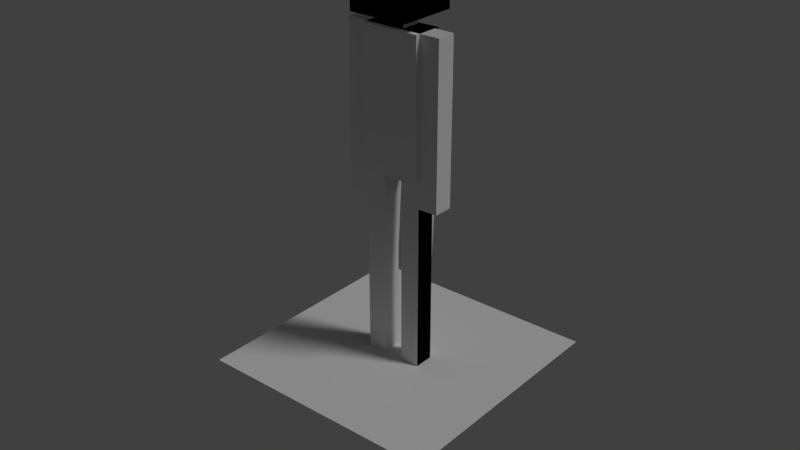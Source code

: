 # Source: Player.blend  (saved by Blender 2.77.0; exported with 4.5.12 LTS)
import bpy
from mathutils import Matrix  # noqa: F401  (used for matrix-valued properties, if any)

bpy.ops.wm.read_factory_settings(use_empty=True)
scene = bpy.context.scene
scene.name = 'Scene'

# ---- collections
col_collection_1 = bpy.data.collections.new('Collection 1'); scene.collection.children.link(col_collection_1)

# ---- materials (node trees are filled in below, after node groups)
mat_material = bpy.data.materials.new('Material')
mat_material.alpha_threshold = 0.0
mat_material.use_transparent_shadow = False
mat_material.roughness = 0.5
mat_material.line_color = (0.0, 0.0, 0.0, 1.0)

# ---- material node trees

# ---- world
world_world = bpy.data.worlds.new('World'); scene.world = world_world
world_world.color = (0.05088, 0.05088, 0.05088)
world_world.use_sun_shadow = False
world_world.sun_shadow_jitter_overblur = 0.0
world_world.cycles.sampling_method = 'MANUAL'

# ---- lights
light_lamp = bpy.data.lights.new('Lamp', 'SUN')
light_lamp.transmission_factor = 0.0
light_lamp.cutoff_distance = 30.0
light_lamp.angle = 0.1993
light_lamp.energy = 1.0
light_lamp.shadow_buffer_clip_start = 1.001
light_lamp.shadow_soft_size = 0.1
light_lamp.shadow_cascade_max_distance = 1000.0

# ---- meshes
me_plane = bpy.data.meshes.new('Plane')
me_plane.from_pydata([(-0.5, -0.5, 0.0), (0.5, -0.5, 0.0), (-0.5, 0.5, 0.0), (0.5, 0.5, 0.0)], [], [(0, 1, 3, 2)])
me_plane.use_remesh_preserve_volume = False
me_plane.use_remesh_preserve_attributes = False
me_plane.use_mirror_vertex_groups = False
me_plane.update()
me_cube_002 = bpy.data.meshes.new('Cube.002')
me_cube_002.from_pydata([(0.5, 0.5, -0.5), (0.5, -0.5, -0.5), (-0.5, -0.5, -0.5), (-0.5, 0.5, -0.5), (0.5, 0.5, 0.5), (0.5, -0.5, 0.5), (-0.5, -0.5, 0.5), (-0.5, 0.5, 0.5)], [], [(0, 1, 2, 3), (4, 7, 6, 5), (0, 4, 5, 1), (1, 5, 6, 2), (2, 6, 7, 3), (4, 0, 3, 7)])
me_cube_002.materials.append(mat_material)
me_cube_002.use_remesh_preserve_volume = False
me_cube_002.use_remesh_preserve_attributes = False
me_cube_002.use_mirror_vertex_groups = False
me_cube_002.update()
me_cube_006 = bpy.data.meshes.new('Cube.006')
me_cube_006.from_pydata([(0.5, 0.5, -0.5), (0.5, -0.5, -0.5), (-0.5, -0.5, -0.5), (-0.5, 0.5, -0.5), (0.5, 0.5, 0.5), (0.5, -0.5, 0.5), (-0.5, -0.5, 0.5), (-0.5, 0.5, 0.5)], [], [(0, 1, 2, 3), (4, 7, 6, 5), (0, 4, 5, 1), (1, 5, 6, 2), (2, 6, 7, 3), (4, 0, 3, 7)])
me_cube_006.materials.append(mat_material)
me_cube_006.use_remesh_preserve_volume = False
me_cube_006.use_remesh_preserve_attributes = False
me_cube_006.use_mirror_vertex_groups = False
me_cube_006.update()
me_cube_003 = bpy.data.meshes.new('Cube.003')
me_cube_003.from_pydata([(0.5, 0.5, -0.5), (0.5, -0.5, -0.5), (-0.5, -0.5, -0.5), (-0.5, 0.5, -0.5), (0.5, 0.5, 0.5), (0.5, -0.5, 0.5), (-0.5, -0.5, 0.5), (-0.5, 0.5, 0.5)], [], [(0, 1, 2, 3), (4, 7, 6, 5), (0, 4, 5, 1), (1, 5, 6, 2), (2, 6, 7, 3), (4, 0, 3, 7)])
me_cube_003.materials.append(mat_material)
me_cube_003.use_remesh_preserve_volume = False
me_cube_003.use_remesh_preserve_attributes = False
me_cube_003.use_mirror_vertex_groups = False
me_cube_003.update()
me_cube = bpy.data.meshes.new('Cube')
me_cube.from_pydata([(0.5, 0.5, -0.5), (0.5, -0.5, -0.5), (-0.5, -0.5, -0.5), (-0.5, 0.5, -0.5), (0.5, 0.5, 0.5), (0.5, -0.5, 0.5), (-0.5, -0.5, 0.5), (-0.5, 0.5, 0.5)], [], [(0, 1, 2, 3), (4, 7, 6, 5), (0, 4, 5, 1), (1, 5, 6, 2), (2, 6, 7, 3), (4, 0, 3, 7)])
me_cube.materials.append(mat_material)
me_cube.use_remesh_preserve_volume = False
me_cube.use_remesh_preserve_attributes = False
me_cube.use_mirror_vertex_groups = False
me_cube.update()
me_cube_005 = bpy.data.meshes.new('Cube.005')
me_cube_005.from_pydata([(0.5, 0.5, -0.5), (0.5, -0.5, -0.5), (-0.5, -0.5, -0.5), (-0.5, 0.5, -0.5), (0.5, 0.5, 0.5), (0.5, -0.5, 0.5), (-0.5, -0.5, 0.5), (-0.5, 0.5, 0.5)], [], [(0, 4, 5, 1), (1, 5, 6, 2), (2, 6, 7, 3), (4, 0, 3, 7)])
me_cube_005.materials.append(mat_material)
me_cube_005.use_remesh_preserve_volume = False
me_cube_005.use_remesh_preserve_attributes = False
me_cube_005.use_mirror_vertex_groups = False
me_cube_005.update()
me_cube_004 = bpy.data.meshes.new('Cube.004')
me_cube_004.from_pydata([(0.5, 0.5, -0.5), (0.5, -0.5, -0.5), (-0.5, -0.5, -0.5), (-0.5, 0.5, -0.5), (0.5, 0.5, 0.5), (0.5, -0.5, 0.5), (-0.5, -0.5, 0.5), (-0.5, 0.5, 0.5)], [], [(0, 1, 2, 3), (4, 7, 6, 5), (0, 4, 5, 1), (1, 5, 6, 2), (2, 6, 7, 3), (4, 0, 3, 7)])
me_cube_004.materials.append(mat_material)
me_cube_004.use_remesh_preserve_volume = False
me_cube_004.use_remesh_preserve_attributes = False
me_cube_004.use_mirror_vertex_groups = False
me_cube_004.update()
me_cube_001 = bpy.data.meshes.new('Cube.001')
me_cube_001.from_pydata([(0.5, 0.5, -0.5), (0.5, -0.5, -0.5), (-0.5, -0.5, -0.5), (-0.5, 0.5, -0.5), (0.5, 0.5, 0.5), (0.5, -0.5, 0.5), (-0.5, -0.5, 0.5), (-0.5, 0.5, 0.5)], [], [(0, 1, 2, 3), (4, 7, 6, 5), (0, 4, 5, 1), (1, 5, 6, 2), (2, 6, 7, 3), (4, 0, 3, 7)])
me_cube_001.use_remesh_preserve_volume = False
me_cube_001.use_remesh_preserve_attributes = False
me_cube_001.use_mirror_vertex_groups = False
me_cube_001.update()
me_cube_007 = bpy.data.meshes.new('Cube.007')
me_cube_007.from_pydata([(-0.1667, 0.3333, -1.909), (-0.1667, -0.3333, -1.909), (-0.5, -0.3333, -1.909), (-0.5, 0.3333, -1.909), (-0.1667, 0.5, -0.5), (-0.1667, -0.3333, -0.5), (-0.5, 0.5, -0.5), (-0.5, 0.3333, -0.6818), (-0.5, -0.3333, -0.6818), (-0.8333, -0.3333, -0.6818), (-0.8333, 0.3333, -0.6818), (-0.5, 0.3333, 0.5), (-0.5, -0.3333, 0.5), (-0.8333, -0.3333, 0.5), (-0.8333, 0.3333, 0.5), (0.1667, 0.4167, 0.5), (0.1667, -0.25, 0.5), (-0.1667, -0.25, 0.5), (-0.1667, 0.4167, 0.5), (0.1667, 0.4167, 0.5909), (0.1667, -0.25, 0.5909), (-0.1667, -0.25, 0.5909), (-0.1667, 0.4167, 0.5909), (0.5, 0.3333, -1.909), (0.5, -0.3333, -1.909), (0.1667, -0.3333, -1.909), (0.1667, 0.3333, -1.909), (0.5, 0.5, -0.5), (0.5, -0.3333, -0.5), (0.1667, -0.3333, -0.5), (0.1667, 0.5, -0.5), (0.8333, 0.3333, -0.6818), (0.8333, -0.3333, -0.6818), (0.5, -0.3333, -0.6818), (0.5, 0.3333, -0.6818), (0.8333, 0.3333, 0.5), (0.8333, -0.3333, 0.5), (0.5, -0.3333, 0.5), (0.5, 0.3333, 0.5), (0.5, 1.0, 0.5909), (0.5, -1.0, 0.5909), (-0.5, -1.0, 0.5909), (-0.5, 1.0, 0.5909), (0.5, 1.0, 1.027), (0.5, -1.0, 1.027), (-0.5, -1.0, 1.027), (-0.5, 1.0, 1.027), (-0.5, -0.3333, -0.5), (0.5, 0.5, 0.5), (0.5, -0.3333, 0.5), (-0.5, -0.3333, 0.5), (-0.5, 0.5, 0.5), (0.8333, 0.3333, 0.3545), (0.8333, -0.3333, 0.3545), (0.5, -0.3333, 0.3545), (0.5, 0.3333, 0.3545), (-0.5, 0.3333, 0.3545), (-0.5, -0.3333, 0.3545), (-0.8333, -0.3333, 0.3545), (-0.8333, 0.3333, 0.3545), (0.5, 0.5, 0.3545), (0.5, -0.3333, 0.3545), (-0.5, -0.3333, 0.3545), (-0.5, 0.5, 0.3545), (-0.1667, 0.3333, -1.114), (-0.1667, -0.3333, -1.114), (-0.5, 0.3333, -1.114), (0.5, 0.3333, -1.114), (0.5, -0.3333, -1.114), (0.1667, -0.3333, -1.114), (0.1667, 0.3333, -1.114), (0.8333, 0.3333, -0.07273), (0.8333, -0.3333, -0.07273), (0.5, -0.3333, -0.07273), (0.5, 0.3333, -0.07273), (-0.5, 0.3333, -0.07273), (-0.5, -0.3333, -0.07273), (-0.8333, -0.3333, -0.07273), (-0.8333, 0.3333, -0.07273), (-0.5, -0.3333, -1.114), (-8.941e-08, -0.3333, -0.5), (5.96e-08, 0.5, -0.5)], [], [(0, 1, 2, 3), (64, 4, 5, 65), (65, 5, 47, 79), (79, 47, 6, 66), (64, 0, 3, 66), (7, 8, 9, 10), (11, 14, 13, 12), (57, 12, 13, 58), (58, 13, 14, 59), (75, 7, 10, 78), (15, 19, 20, 16), (16, 20, 21, 17), (17, 21, 22, 18), (19, 15, 18, 22), (23, 24, 25, 26), (67, 27, 28, 68), (68, 28, 29, 69), (69, 29, 30, 70), (67, 23, 26, 70), (31, 32, 33, 34), (35, 38, 37, 36), (52, 35, 36, 53), (53, 36, 37, 54), (71, 31, 34, 74), (20, 40, 41, 21), (43, 46, 45, 44), (39, 43, 44, 40), (40, 44, 45, 41), (41, 45, 46, 42), (43, 39, 42, 46), (60, 48, 49, 61), (61, 49, 50, 62), (62, 50, 51, 63), (60, 27, 81, 6, 63), (15, 48, 51, 18), (18, 51, 50, 17), (17, 50, 49, 16), (16, 49, 48, 15), (21, 41, 42, 22), (22, 42, 39, 19), (19, 39, 40, 20), (35, 52, 55, 38), (73, 54, 55, 74), (72, 53, 54, 73), (71, 52, 53, 72), (11, 56, 59, 14), (77, 58, 59, 78), (76, 57, 58, 77), (75, 56, 57, 76), (48, 60, 63, 51), (47, 62, 63, 6), (28, 61, 62, 47, 80), (27, 60, 61, 28), (7, 75, 76, 8), (8, 76, 77, 9), (9, 77, 78, 10), (31, 71, 72, 32), (32, 72, 73, 33), (33, 73, 74, 34), (52, 71, 74, 55), (27, 67, 70, 30), (25, 69, 70, 26), (24, 68, 69, 25), (23, 67, 68, 24), (56, 75, 78, 59), (4, 64, 66, 6), (2, 79, 66, 3), (1, 65, 79, 2), (0, 64, 65, 1), (5, 29, 80), (30, 4, 81), (47, 5, 80), (29, 28, 80), (4, 30, 29, 5), (4, 6, 81), (30, 81, 27)])
_uv = me_cube_007.uv_layers.new(name='UVMap')
_uv.uv.foreach_set('vector', [0.9064, 0.851, 0.9064, 0.9797, 0.8439, 0.9797, 0.8439, 0.851, 0.4376, 0.5396, 0.4688, 0.658, 0.3125, 0.658, 0.3125, 0.5396, 0.9375, 0.4596, 0.9375, 0.578, 0.875, 0.578, 0.875, 0.4596, 0.3125, 0.1535, 0.3125, 0.272, 0.1563, 0.272, 0.1875, 0.1535, 0.7814, 0.7325, 0.7814, 0.579, 0.8439, 0.579, 0.8439, 0.7325, 0.8439, 0.852, 0.8439, 0.9807, 0.7814, 0.9807, 0.7814, 0.852, 0.3125, 0.9797, 0.25, 0.9797, 0.25, 0.851, 0.3125, 0.851, 0.9064, 0.6071, 0.9064, 0.579, 0.9689, 0.579, 0.9689, 0.6071, 0.3125, 0.6861, 0.3125, 0.658, 0.4376, 0.658, 0.4376, 0.6861, 1.0, 0.4165, 1.0, 0.534, 0.9375, 0.534, 0.9375, 0.4165, 0.2864, 0.5937, 0.2694, 0.5937, 0.2694, 0.465, 0.2864, 0.465, 0.2864, 0.658, 0.2694, 0.658, 0.2694, 0.5937, 0.2864, 0.5937, 0.3034, 0.5937, 0.2864, 0.5937, 0.2864, 0.465, 0.3034, 0.465, 0.2864, 0.5937, 0.3034, 0.5937, 0.3034, 0.658, 0.2864, 0.658, 0.5626, 0.9154, 0.5626, 0.7867, 0.6251, 0.7867, 0.6251, 0.9154, 0.125, 0.1535, 0.1563, 0.272, 1.118e-08, 0.272, 0.0, 0.1535, 0.8439, 0.6975, 0.8439, 0.579, 0.9064, 0.579, 0.9064, 0.6975, 0.6251, 0.5396, 0.6251, 0.658, 0.4688, 0.658, 0.5001, 0.5396, 0.875, 0.4256, 0.875, 0.579, 0.8125, 0.579, 0.8125, 0.4256, 0.6251, 0.658, 0.6251, 0.7867, 0.5626, 0.7867, 0.5626, 0.658, 0.25, 0.9797, 0.1875, 0.9797, 0.1875, 0.851, 0.25, 0.851, 2.235e-08, 0.6861, 2.235e-08, 0.658, 0.125, 0.658, 0.125, 0.6861, 0.1875, 0.858, 0.1875, 0.8861, 0.125, 0.8861, 0.125, 0.858, 0.7694, 0.8825, 0.7694, 1.0, 0.7069, 1.0, 0.7069, 0.8825, 0.4376, 0.2413, 0.5001, 0.386, 0.3125, 0.386, 0.375, 0.2413, 0.6876, 0.386, 0.5001, 0.386, 0.5001, 1.496e-07, 0.6876, 0.0, 0.7694, 0.386, 0.6876, 0.386, 0.6876, 0.0, 0.7694, 1.265e-07, 0.7069, 0.9651, 0.6251, 0.9651, 0.6251, 0.7721, 0.7069, 0.7721, 0.1875, 0.465, 0.2694, 0.465, 0.2694, 0.851, 0.1875, 0.851, 0.8944, 0.0, 0.9762, 2.876e-08, 0.9762, 0.193, 0.8944, 0.193, 0.1563, 0.4369, 0.1563, 0.465, 2.235e-08, 0.465, 2.235e-08, 0.4369, 1.118e-08, 0.4931, 0.0, 0.465, 0.1875, 0.465, 0.1875, 0.4931, 0.3125, 0.4369, 0.3125, 0.465, 0.1563, 0.465, 0.1563, 0.4369, 0.7852, 0.579, 0.6251, 0.579, 0.6251, 0.4825, 0.6251, 0.386, 0.7852, 0.386, 0.7657, 0.6434, 0.7814, 0.579, 0.7814, 0.7721, 0.7657, 0.7077, 0.7657, 0.7077, 0.7814, 0.7721, 0.6251, 0.7721, 0.6407, 0.7077, 0.6407, 0.7077, 0.6251, 0.7721, 0.6251, 0.579, 0.6407, 0.6434, 0.6407, 0.6434, 0.6251, 0.579, 0.7814, 0.579, 0.7657, 0.6434, 0.375, 0.2413, 0.3125, 0.386, 0.3125, 0.0, 0.375, 0.1126, 0.375, 0.1126, 0.3125, 0.0, 0.5001, 9.204e-08, 0.4376, 0.1126, 0.4376, 0.1126, 0.5001, 9.204e-08, 0.5001, 0.386, 0.4376, 0.2413, 0.7694, 0.7721, 0.7694, 0.8001, 0.7069, 0.8001, 0.7069, 0.7721, 0.4376, 0.7405, 0.4376, 0.658, 0.5626, 0.658, 0.5626, 0.7405, 0.1875, 0.7756, 0.1875, 0.858, 0.125, 0.858, 0.125, 0.7756, 2.235e-08, 0.7685, 2.235e-08, 0.6861, 0.125, 0.6861, 0.125, 0.7685, 1.0, 0.306, 1.0, 0.3341, 0.9375, 0.3341, 0.9375, 0.306, 0.3125, 0.7685, 0.3125, 0.6861, 0.4376, 0.6861, 0.4376, 0.7685, 0.9064, 0.6896, 0.9064, 0.6071, 0.9689, 0.6071, 0.9689, 0.6896, 0.7694, 0.08247, 0.7694, 0.0, 0.8944, 0.0, 0.8944, 0.08247, 0.8125, 0.579, 0.7852, 0.579, 0.7852, 0.386, 0.8125, 0.386, 0.3125, 0.272, 0.3125, 0.4369, 0.1563, 0.4369, 0.1563, 0.272, 2.794e-08, 0.658, 1.118e-08, 0.4931, 0.1875, 0.4931, 0.1875, 0.658, 0.09376, 0.658, 0.1563, 0.272, 0.1563, 0.4369, 2.235e-08, 0.4369, 1.118e-08, 0.272, 0.7694, 0.2, 0.7694, 0.08247, 0.8944, 0.08247, 0.8944, 0.2, 0.9064, 0.8071, 0.9064, 0.6896, 0.9689, 0.6896, 0.9689, 0.8071, 0.3125, 0.8861, 0.3125, 0.7685, 0.4376, 0.7685, 0.4376, 0.8861, 0.0, 0.8861, 2.235e-08, 0.7685, 0.125, 0.7685, 0.125, 0.8861, 0.1875, 0.658, 0.1875, 0.7756, 0.125, 0.7756, 0.125, 0.658, 0.4376, 0.858, 0.4376, 0.7405, 0.5626, 0.7405, 0.5626, 0.858, 0.7694, 0.8001, 0.7694, 0.8825, 0.7069, 0.8825, 0.7069, 0.8001, 0.875, 0.306, 0.875, 0.4256, 0.8125, 0.4256, 0.8125, 0.306, 0.6251, 0.386, 0.6251, 0.5396, 0.5001, 0.5396, 0.5001, 0.386, 0.8439, 0.851, 0.8439, 0.6975, 0.9064, 0.6975, 0.9064, 0.851, 0.125, 0.0, 0.125, 0.1535, 0.0, 0.1535, 2.235e-08, 0.0, 1.0, 0.3341, 1.0, 0.4165, 0.9375, 0.4165, 0.9375, 0.3341, 0.7814, 0.852, 0.7814, 0.7325, 0.8439, 0.7325, 0.8439, 0.852, 0.3125, 0.0, 0.3125, 0.1535, 0.1875, 0.1535, 0.1875, 4.602e-08, 0.9375, 0.306, 0.9375, 0.4596, 0.875, 0.4596, 0.875, 0.306, 0.4376, 0.386, 0.4376, 0.5396, 0.3125, 0.5396, 0.3125, 0.386, 0.0, 0.0, 0.0, 0.0, 0.0, 0.0, 0.0, 0.0, 0.0, 0.0, 0.0, 0.0, 0.3034, 0.5615, 0.3034, 0.4972, 0.3034, 0.465, 0.3034, 0.5293, 0.3034, 0.465, 0.3034, 0.5615, 0.9064, 0.8071, 0.9689, 0.8071, 0.9689, 0.968, 0.9064, 0.968, 0.3034, 0.5293, 0.3034, 0.465, 0.3034, 0.5615, 0.3034, 0.4972, 0.3034, 0.465, 0.3034, 0.5615])
me_cube_007.materials.append(mat_material)
me_cube_007.use_remesh_preserve_volume = False
me_cube_007.use_remesh_preserve_attributes = False
me_cube_007.use_mirror_vertex_groups = False
me_cube_007.update()
arm_armature = bpy.data.armatures.new('Armature')  # bones are not reproduced

# ---- objects
ob_plane = bpy.data.objects.new('Plane', me_plane)
ob_player = bpy.data.objects.new('Player', None)
ob_body = bpy.data.objects.new('Body', me_cube_002)
ob_head = bpy.data.objects.new('Head', me_cube_006)
ob_leftarm = bpy.data.objects.new('LeftArm', me_cube_003)
ob_leftleg = bpy.data.objects.new('LeftLeg', me_cube)
ob_neck = bpy.data.objects.new('Neck', me_cube_005)
ob_rightarm = bpy.data.objects.new('RightArm', me_cube_004)
ob_rightleg = bpy.data.objects.new('RightLeg', me_cube_001)
ob_metarig = bpy.data.objects.new('metarig', arm_armature)
ob_playermodel = bpy.data.objects.new('PlayerModel', me_cube_007)
ob_lamp = bpy.data.objects.new('Lamp', light_lamp)

# ---- transforms, parenting, visibility, modifiers, constraints
ob_plane.location = (0.0, 0.0, 0.0)
ob_plane.lineart.crease_threshold = 0.0
ob_player.location = (0.0, 0.0, 0.0)
ob_player.empty_image_offset = (0.0, 0.0)
ob_player.hide_viewport = True
ob_player.lineart.crease_threshold = 0.0
ob_body.parent = ob_player
ob_body.location = (0.0, 0.0, 1.05)
ob_body.scale = (0.24, 0.12, 0.55)
ob_body.lock_rotations_4d = False
ob_body.empty_display_type = 'ARROWS'
ob_body.hide_viewport = True
ob_body.lineart.crease_threshold = 0.0
ob_head.parent = ob_player
ob_head.location = (0.0, 0.0, 1.495)
ob_head.scale = (0.24, 0.24, 0.24)
ob_head.lock_rotations_4d = False
ob_head.empty_display_type = 'ARROWS'
ob_head.hide_viewport = True
ob_head.lineart.crease_threshold = 0.0
ob_leftarm.parent = ob_player
ob_leftarm.location = (0.16, 0.0, 1.0)
ob_leftarm.scale = (0.08, 0.08, 0.65)
ob_leftarm.lock_rotations_4d = False
ob_leftarm.empty_display_type = 'ARROWS'
ob_leftarm.hide_viewport = True
ob_leftarm.lineart.crease_threshold = 0.0
ob_leftleg.parent = ob_player
ob_leftleg.location = (0.08, 0.0, 0.3875)
ob_leftleg.scale = (0.08, 0.08, 0.775)
ob_leftleg.lock_rotations_4d = False
ob_leftleg.empty_display_type = 'ARROWS'
ob_leftleg.hide_viewport = True
ob_leftleg.lineart.crease_threshold = 0.0
ob_neck.parent = ob_player
ob_neck.location = (0.0, 0.01, 1.35)
ob_neck.scale = (0.08, 0.08, 0.05)
ob_neck.lock_rotations_4d = False
ob_neck.empty_display_type = 'ARROWS'
ob_neck.hide_viewport = True
ob_neck.lineart.crease_threshold = 0.0
ob_rightarm.parent = ob_player
ob_rightarm.location = (-0.16, 0.0, 1.0)
ob_rightarm.scale = (0.08, 0.08, 0.65)
ob_rightarm.lock_rotations_4d = False
ob_rightarm.empty_display_type = 'ARROWS'
ob_rightarm.hide_viewport = True
ob_rightarm.lineart.crease_threshold = 0.0
ob_rightleg.parent = ob_player
ob_rightleg.location = (-0.08, 0.0, 0.3875)
ob_rightleg.scale = (0.08, 0.08, 0.775)
ob_rightleg.lock_rotations_4d = False
ob_rightleg.empty_display_type = 'ARROWS'
ob_rightleg.hide_viewport = True
ob_rightleg.lineart.crease_threshold = 0.0
ob_metarig.location = (0.0, 0.0, 0.0)
ob_metarig.lineart.crease_threshold = 0.0
ob_playermodel.parent = ob_metarig
ob_playermodel.location = (0.0, 0.0, 1.05)
ob_playermodel.scale = (0.24, 0.12, 0.55)
ob_playermodel.lock_rotations_4d = False
ob_playermodel.empty_display_type = 'ARROWS'
ob_playermodel.lineart.crease_threshold = 0.0
_vg = ob_playermodel.vertex_groups.new(name='hips')
for _i, _w in zip([4, 5, 6, 27, 28, 30, 47, 63, 80, 81], [0.6889, 0.07224, 0.07917, 0.03386, 0.01228, 0.01188, 0.01657, 0.04, 0.6606, 0.8382]): _vg.add([_i], _w, 'REPLACE')
_vg = ob_playermodel.vertex_groups.new(name='spine')
_vg = ob_playermodel.vertex_groups.new(name='chest')
for _i, _w in zip([15, 16, 18, 19, 22, 39, 42, 48, 51, 60, 61, 62, 63], [0.5789, 0.008114, 0.5077, 0.09624, 0.09168, 0.01713, 0.01101, 0.6257, 0.3777, 0.7355, 0.06606, 0.01057, 0.2709]): _vg.add([_i], _w, 'REPLACE')
_vg = ob_playermodel.vertex_groups.new(name='neck')
for _i, _w in zip([15, 16, 17, 18, 19, 20, 21, 22, 39, 40, 41, 42, 43, 44, 45, 46, 48, 51, 63], [0.1469, 0.06173, 0.05774, 0.1512, 0.6799, 0.7772, 0.7639, 0.6669, 0.2491, 0.2199, 0.2118, 0.2435, 0.03921, 0.01623, 0.01872, 0.0356, 0.111, 0.1264, 0.04555]): _vg.add([_i], _w, 'REPLACE')
_vg = ob_playermodel.vertex_groups.new(name='head')
for _i, _w in zip([15, 18, 19, 20, 21, 22, 39, 40, 41, 42, 43, 44, 45, 46, 48, 51], [0.02045, 0.0245, 0.163, 0.1095, 0.1158, 0.1709, 0.6944, 0.7478, 0.7541, 0.6996, 0.9456, 0.9616, 0.9598, 0.9476, 0.002433, 0.01276]): _vg.add([_i], _w, 'REPLACE')
_vg = ob_playermodel.vertex_groups.new(name='shoulder.L')
for _i, _w in zip([15, 16, 17, 18, 19, 20, 21, 35, 36, 37, 38, 48, 49, 54, 55, 60, 61, 62, 63], [0.1557, 0.7114, 0.1693, 0.06289, 0.02283, 0.07069, 0.00251, 0.1238, 0.1437, 0.8343, 0.7044, 0.2743, 0.9784, 0.05665, 0.04433, 0.1777, 0.8821, 0.02775, 0.04281]): _vg.add([_i], _w, 'REPLACE')
_vg = ob_playermodel.vertex_groups.new(name='upper_arm.L')
for _i, _w in zip([35, 36, 37, 38, 52, 53, 54, 55], [0.8722, 0.8524, 0.163, 0.291, 0.9699, 0.9678, 0.9179, 0.9289]): _vg.add([_i], _w, 'REPLACE')
_vg = ob_playermodel.vertex_groups.new(name='forearm.L')
for _i, _w in zip([54, 71, 72, 73, 74], [0.0003859, 0.9821, 0.9807, 0.9787, 0.98]): _vg.add([_i], _w, 'REPLACE')
_vg = ob_playermodel.vertex_groups.new(name='hand.L')
_vg = ob_playermodel.vertex_groups.new(name='palm.01.L')
_vg = ob_playermodel.vertex_groups.new(name='f_index.01.L')
_vg = ob_playermodel.vertex_groups.new(name='f_index.02.L')
for _i, _w in zip([31, 32], [0.06227, 0.4348]): _vg.add([_i], _w, 'REPLACE')
_vg = ob_playermodel.vertex_groups.new(name='f_index.03.L')
for _i, _w in zip([31, 32, 33, 34], [0.07716, 0.4973, 0.9287, 0.04244]): _vg.add([_i], _w, 'REPLACE')
_vg = ob_playermodel.vertex_groups.new(name='thumb.01.L')
_vg = ob_playermodel.vertex_groups.new(name='thumb.02.L')
_vg = ob_playermodel.vertex_groups.new(name='thumb.03.L')
_vg = ob_playermodel.vertex_groups.new(name='palm.02.L')
_vg = ob_playermodel.vertex_groups.new(name='f_middle.01.L')
_vg = ob_playermodel.vertex_groups.new(name='f_middle.02.L')
_vg = ob_playermodel.vertex_groups.new(name='f_middle.03.L')
_vg = ob_playermodel.vertex_groups.new(name='palm.03.L')
_vg = ob_playermodel.vertex_groups.new(name='f_ring.01.L')
_vg = ob_playermodel.vertex_groups.new(name='f_ring.02.L')
for _i, _w in zip([31, 32, 34], [0.7147, 0.0472, 0.01602]): _vg.add([_i], _w, 'REPLACE')
_vg = ob_playermodel.vertex_groups.new(name='f_ring.03.L')
for _i, _w in zip([31, 33, 34], [0.1311, 0.03508, 0.9119]): _vg.add([_i], _w, 'REPLACE')
_vg = ob_playermodel.vertex_groups.new(name='palm.04.L')
_vg = ob_playermodel.vertex_groups.new(name='f_pinky.01.L')
_vg = ob_playermodel.vertex_groups.new(name='f_pinky.02.L')
_vg = ob_playermodel.vertex_groups.new(name='f_pinky.03.L')
_vg = ob_playermodel.vertex_groups.new(name='shoulder.R')
for _i, _w in zip([11, 12, 13, 14, 15, 16, 17, 18, 20, 21, 22, 50, 51, 56, 57, 60, 61, 62, 63], [0.7084, 0.8428, 0.1363, 0.1222, 0.07539, 0.1875, 0.7389, 0.2254, 0.005016, 0.08016, 0.0472, 0.9916, 0.4383, 0.05157, 0.05581, 0.02222, 0.01769, 0.9019, 0.5414]): _vg.add([_i], _w, 'REPLACE')
_vg = ob_playermodel.vertex_groups.new(name='upper_arm.R')
for _i, _w in zip([11, 12, 13, 14, 56, 57, 58, 59], [0.2868, 0.1547, 0.8602, 0.874, 0.9224, 0.9194, 0.9689, 0.9704]): _vg.add([_i], _w, 'REPLACE')
_vg = ob_playermodel.vertex_groups.new(name='forearm.R')
for _i, _w in zip([56, 75, 76, 77, 78], [0.001589, 0.9796, 0.978, 0.981, 0.9828]): _vg.add([_i], _w, 'REPLACE')
_vg = ob_playermodel.vertex_groups.new(name='hand.R')
_vg = ob_playermodel.vertex_groups.new(name='palm.01.R')
_vg = ob_playermodel.vertex_groups.new(name='f_index.01.R')
_vg = ob_playermodel.vertex_groups.new(name='f_index.02.R')
for _i, _w in zip([9, 10], [0.4448, 0.06954]): _vg.add([_i], _w, 'REPLACE')
_vg = ob_playermodel.vertex_groups.new(name='f_index.03.R')
for _i, _w in zip([7, 8, 9, 10], [0.0545, 0.9217, 0.4978, 0.08537]): _vg.add([_i], _w, 'REPLACE')
_vg = ob_playermodel.vertex_groups.new(name='thumb.01.R')
_vg = ob_playermodel.vertex_groups.new(name='thumb.02.R')
_vg = ob_playermodel.vertex_groups.new(name='thumb.03.R')
_vg = ob_playermodel.vertex_groups.new(name='palm.02.R')
_vg = ob_playermodel.vertex_groups.new(name='f_middle.01.R')
_vg = ob_playermodel.vertex_groups.new(name='f_middle.02.R')
for _i, _w in zip([7, 9, 10], [0.02497, 0.03015, 0.6887]): _vg.add([_i], _w, 'REPLACE')
_vg = ob_playermodel.vertex_groups.new(name='f_middle.03.R')
_vg = ob_playermodel.vertex_groups.new(name='palm.03.R')
_vg = ob_playermodel.vertex_groups.new(name='f_ring.01.R')
_vg = ob_playermodel.vertex_groups.new(name='f_ring.02.R')
_vg = ob_playermodel.vertex_groups.new(name='f_ring.03.R')
for _i, _w in zip([7, 8, 10], [0.8969, 0.04238, 0.1403]): _vg.add([_i], _w, 'REPLACE')
_vg = ob_playermodel.vertex_groups.new(name='palm.04.R')
_vg = ob_playermodel.vertex_groups.new(name='f_pinky.01.R')
_vg = ob_playermodel.vertex_groups.new(name='f_pinky.02.R')
_vg = ob_playermodel.vertex_groups.new(name='f_pinky.03.R')
_vg = ob_playermodel.vertex_groups.new(name='thigh.L')
for _i, _w in zip([4, 5, 27, 28, 29, 30, 80, 81], [0.0384, 0.01595, 0.9417, 0.9465, 0.9245, 0.9367, 0.1481, 0.08127]): _vg.add([_i], _w, 'REPLACE')
_vg = ob_playermodel.vertex_groups.new(name='shin.L')
for _i, _w in zip([67, 68, 69, 70], [0.9839, 0.9917, 0.9927, 0.9842]): _vg.add([_i], _w, 'REPLACE')
_vg = ob_playermodel.vertex_groups.new(name='foot.L')
_vg = ob_playermodel.vertex_groups.new(name='toe.L')
_vg = ob_playermodel.vertex_groups.new(name='heel.L')
_vg = ob_playermodel.vertex_groups.new(name='heel.02.L')
for _i, _w in zip([23, 24, 25, 26], [0.9947, 0.9943, 0.9927, 0.9957]): _vg.add([_i], _w, 'REPLACE')
_vg = ob_playermodel.vertex_groups.new(name='thigh.R')
for _i, _w in zip([4, 5, 6, 29, 47, 63, 80, 81], [0.2465, 0.8782, 0.9004, 0.03084, 0.9485, 0.05099, 0.1674, 0.06932]): _vg.add([_i], _w, 'REPLACE')
_vg = ob_playermodel.vertex_groups.new(name='shin.R')
for _i, _w in zip([64, 65, 66, 79], [0.9845, 0.9926, 0.9836, 0.9918]): _vg.add([_i], _w, 'REPLACE')
_vg = ob_playermodel.vertex_groups.new(name='foot.R')
_vg = ob_playermodel.vertex_groups.new(name='toe.R')
_vg = ob_playermodel.vertex_groups.new(name='heel.R')
_vg = ob_playermodel.vertex_groups.new(name='heel.02.R')
for _i, _w in zip([0, 1, 2, 3], [0.9947, 0.9942, 0.9927, 0.9957]): _vg.add([_i], _w, 'REPLACE')
_m = ob_playermodel.modifiers.new('Armature', 'ARMATURE')
_m.object = ob_metarig
ob_lamp.location = (4.076, 1.005, 5.904)
ob_lamp.rotation_euler = (0.6503, 0.05522, 1.866)
ob_lamp.lock_rotations_4d = False
ob_lamp.empty_display_type = 'ARROWS'
ob_lamp.color = (0.0, 0.0, 0.0, 0.0)
ob_lamp.lineart.crease_threshold = 0.0

# ---- collection membership
col_collection_1.objects.link(ob_plane)
col_collection_1.objects.link(ob_player)
col_collection_1.objects.link(ob_body)
col_collection_1.objects.link(ob_head)
col_collection_1.objects.link(ob_leftarm)
col_collection_1.objects.link(ob_leftleg)
col_collection_1.objects.link(ob_neck)
col_collection_1.objects.link(ob_rightarm)
col_collection_1.objects.link(ob_rightleg)
col_collection_1.objects.link(ob_metarig)
col_collection_1.objects.link(ob_playermodel)
col_collection_1.objects.link(ob_lamp)

# ---- scene / render settings (as saved in the file)
scene.frame_start = 1; scene.frame_end = 250; scene.frame_set(1)
scene.render.engine = 'BLENDER_EEVEE_NEXT'
scene.render.resolution_percentage = 50
scene.render.dither_intensity = 0.0
scene.cycles.use_denoising = False
scene.cycles.samples = 128
scene.cycles.sampling_pattern = 'TABULATED_SOBOL'
scene.cycles.light_sampling_threshold = 0.0
scene.cycles.use_adaptive_sampling = False
scene.cycles.use_light_tree = False
scene.cycles.blur_glossy = 0.0
scene.cycles.sample_clamp_indirect = 0.0
scene.view_settings.view_transform = 'Standard'
bpy.context.view_layer.update()

# ---- added for rendering (the .blend has no active camera): camera
cam_auto = bpy.data.cameras.new('AutoCamera')
cam_auto.lens = 50.0
cam_auto.sensor_width = 36.0
cam_auto.clip_end = 1000.0
ob_auto_camera = bpy.data.objects.new('AutoCamera', cam_auto)
scene.collection.objects.link(ob_auto_camera)
ob_auto_camera.location = (2.35401, -2.82481, 2.44071)
ob_auto_camera.rotation_euler = (1.09748, -7.21219e-08, 0.694738)
scene.camera = ob_auto_camera
bpy.context.view_layer.update()
